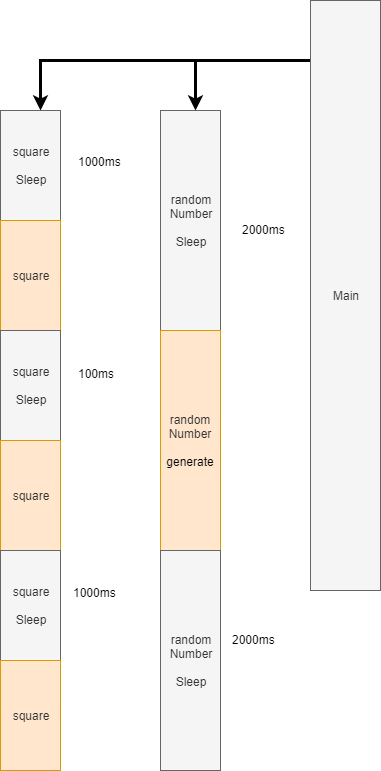

The diagram above was exported from draw.io. Its source (the exported page's mxGraphModel, read from the mxfile embedded in the PNG):
<mxGraphModel dx="1422" dy="762" grid="1" gridSize="10" guides="1" tooltips="1" connect="1" arrows="1" fold="1" page="1" pageScale="1" pageWidth="850" pageHeight="1100" math="0" shadow="0">
  <root>
    <mxCell id="0" />
    <mxCell id="1" parent="0" />
    <mxCell id="4FmbuZP628XfayfjVunP-2" value="square&lt;br&gt;&lt;br&gt;Sleep" style="rounded=0;whiteSpace=wrap;html=1;fillColor=#f5f5f5;strokeColor=#666666;fontColor=#333333;" vertex="1" parent="1">
      <mxGeometry x="260" y="230" width="60" height="110" as="geometry" />
    </mxCell>
    <mxCell id="4FmbuZP628XfayfjVunP-3" value="random&lt;br&gt;Number&lt;br&gt;&lt;br&gt;Sleep" style="rounded=0;whiteSpace=wrap;html=1;fillColor=#f5f5f5;strokeColor=#666666;fontColor=#333333;" vertex="1" parent="1">
      <mxGeometry x="420" y="230" width="60" height="220" as="geometry" />
    </mxCell>
    <mxCell id="4FmbuZP628XfayfjVunP-10" style="edgeStyle=orthogonalEdgeStyle;rounded=0;orthogonalLoop=1;jettySize=auto;html=1;strokeWidth=3;" edge="1" parent="1" source="4FmbuZP628XfayfjVunP-6" target="4FmbuZP628XfayfjVunP-2">
      <mxGeometry relative="1" as="geometry">
        <Array as="points">
          <mxPoint x="630" y="180" />
          <mxPoint x="300" y="180" />
        </Array>
      </mxGeometry>
    </mxCell>
    <mxCell id="4FmbuZP628XfayfjVunP-11" style="edgeStyle=orthogonalEdgeStyle;rounded=0;orthogonalLoop=1;jettySize=auto;html=1;strokeWidth=3;" edge="1" parent="1" source="4FmbuZP628XfayfjVunP-6" target="4FmbuZP628XfayfjVunP-3">
      <mxGeometry relative="1" as="geometry">
        <Array as="points">
          <mxPoint x="630" y="180" />
          <mxPoint x="455" y="180" />
        </Array>
      </mxGeometry>
    </mxCell>
    <mxCell id="4FmbuZP628XfayfjVunP-6" value="Main" style="rounded=0;whiteSpace=wrap;html=1;strokeWidth=1;fillColor=#f5f5f5;strokeColor=#666666;fontColor=#333333;" vertex="1" parent="1">
      <mxGeometry x="570" y="120" width="70" height="590" as="geometry" />
    </mxCell>
    <mxCell id="4FmbuZP628XfayfjVunP-14" value="&lt;span style=&quot;color: rgb(51 , 51 , 51)&quot;&gt;random&lt;/span&gt;&lt;br style=&quot;color: rgb(51 , 51 , 51)&quot;&gt;&lt;span style=&quot;color: rgb(51 , 51 , 51)&quot;&gt;Number&lt;/span&gt;&lt;br style=&quot;color: rgb(51 , 51 , 51)&quot;&gt;&lt;br&gt;generate" style="rounded=0;whiteSpace=wrap;html=1;fillColor=#ffe6cc;strokeColor=#d79b00;" vertex="1" parent="1">
      <mxGeometry x="420" y="450" width="60" height="220" as="geometry" />
    </mxCell>
    <mxCell id="4FmbuZP628XfayfjVunP-24" value="&lt;span style=&quot;color: rgb(51 , 51 , 51)&quot;&gt;square&lt;/span&gt;" style="rounded=0;whiteSpace=wrap;html=1;fillColor=#ffe6cc;strokeColor=#d79b00;" vertex="1" parent="1">
      <mxGeometry x="260" y="340" width="60" height="110" as="geometry" />
    </mxCell>
    <mxCell id="4FmbuZP628XfayfjVunP-25" value="square&lt;br&gt;&lt;br&gt;Sleep" style="rounded=0;whiteSpace=wrap;html=1;fillColor=#f5f5f5;strokeColor=#666666;fontColor=#333333;" vertex="1" parent="1">
      <mxGeometry x="260" y="450" width="60" height="110" as="geometry" />
    </mxCell>
    <mxCell id="4FmbuZP628XfayfjVunP-26" value="&lt;span style=&quot;color: rgb(51 , 51 , 51) ; white-space: normal&quot;&gt;square&lt;/span&gt;" style="rounded=0;whiteSpace=wrap;html=1;fillColor=#ffe6cc;strokeColor=#d79b00;" vertex="1" parent="1">
      <mxGeometry x="260" y="560" width="60" height="110" as="geometry" />
    </mxCell>
    <mxCell id="4FmbuZP628XfayfjVunP-27" value="random&lt;br&gt;Number&lt;br&gt;&lt;br&gt;Sleep" style="rounded=0;whiteSpace=wrap;html=1;fillColor=#f5f5f5;strokeColor=#666666;fontColor=#333333;" vertex="1" parent="1">
      <mxGeometry x="420" y="670" width="60" height="220" as="geometry" />
    </mxCell>
    <mxCell id="4FmbuZP628XfayfjVunP-28" value="square&lt;br&gt;&lt;br&gt;Sleep" style="rounded=0;whiteSpace=wrap;html=1;fillColor=#f5f5f5;strokeColor=#666666;fontColor=#333333;" vertex="1" parent="1">
      <mxGeometry x="260" y="670" width="60" height="110" as="geometry" />
    </mxCell>
    <mxCell id="4FmbuZP628XfayfjVunP-29" value="&lt;span style=&quot;color: rgb(51 , 51 , 51)&quot;&gt;square&lt;/span&gt;" style="rounded=0;whiteSpace=wrap;html=1;fillColor=#ffe6cc;strokeColor=#d79b00;" vertex="1" parent="1">
      <mxGeometry x="260" y="780" width="60" height="110" as="geometry" />
    </mxCell>
    <mxCell id="4FmbuZP628XfayfjVunP-32" value="1000ms" style="text;html=1;resizable=0;points=[];autosize=1;align=left;verticalAlign=top;spacingTop=-4;" vertex="1" parent="1">
      <mxGeometry x="336" y="272" width="60" height="20" as="geometry" />
    </mxCell>
    <mxCell id="4FmbuZP628XfayfjVunP-34" value="100ms" style="text;html=1;resizable=0;points=[];autosize=1;align=left;verticalAlign=top;spacingTop=-4;" vertex="1" parent="1">
      <mxGeometry x="336" y="484" width="50" height="20" as="geometry" />
    </mxCell>
    <mxCell id="4FmbuZP628XfayfjVunP-36" value="1000ms" style="text;html=1;resizable=0;points=[];autosize=1;align=left;verticalAlign=top;spacingTop=-4;" vertex="1" parent="1">
      <mxGeometry x="331" y="703" width="60" height="20" as="geometry" />
    </mxCell>
    <mxCell id="4FmbuZP628XfayfjVunP-38" value="2000ms" style="text;html=1;resizable=0;points=[];autosize=1;align=left;verticalAlign=top;spacingTop=-4;" vertex="1" parent="1">
      <mxGeometry x="500" y="340" width="60" height="20" as="geometry" />
    </mxCell>
    <mxCell id="4FmbuZP628XfayfjVunP-40" value="2000ms" style="text;html=1;resizable=0;points=[];autosize=1;align=left;verticalAlign=top;spacingTop=-4;" vertex="1" parent="1">
      <mxGeometry x="490" y="750" width="60" height="20" as="geometry" />
    </mxCell>
  </root>
</mxGraphModel>